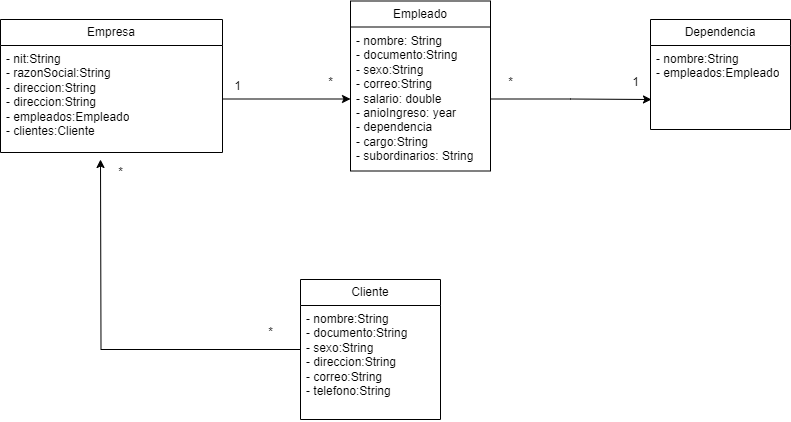

The diagram above was exported from draw.io. Its source (the exported page's mxGraphModel, read from the mxfile embedded in the PNG):
<mxGraphModel dx="1434" dy="780" grid="1" gridSize="10" guides="1" tooltips="1" connect="1" arrows="1" fold="1" page="1" pageScale="1" pageWidth="827" pageHeight="1169" math="0" shadow="0">
  <root>
    <mxCell id="0" />
    <mxCell id="1" parent="0" />
    <mxCell id="0WWnQyJyVvv2TSxXSLON-1" value="Empresa" style="swimlane;fontStyle=0;childLayout=stackLayout;horizontal=1;startSize=26;fillColor=none;horizontalStack=0;resizeParent=1;resizeParentMax=0;resizeLast=0;collapsible=1;marginBottom=0;whiteSpace=wrap;html=1;container=0;" vertex="1" parent="1">
      <mxGeometry x="20" y="110" width="222" height="133" as="geometry" />
    </mxCell>
    <mxCell id="0WWnQyJyVvv2TSxXSLON-3" value="- nit:String&lt;br&gt;- razonSocial:String&lt;br&gt;- direccion:String&lt;br&gt;- direccion:String&lt;br&gt;- empleados:Empleado&lt;br&gt;- clientes:Cliente" style="text;strokeColor=none;fillColor=none;align=left;verticalAlign=top;spacingLeft=4;spacingRight=4;overflow=hidden;rotatable=0;points=[[0,0.5],[1,0.5]];portConstraint=eastwest;whiteSpace=wrap;html=1;" vertex="1" parent="0WWnQyJyVvv2TSxXSLON-1">
      <mxGeometry y="26" width="222" height="107" as="geometry" />
    </mxCell>
    <mxCell id="0WWnQyJyVvv2TSxXSLON-5" value="Empleado" style="swimlane;fontStyle=0;childLayout=stackLayout;horizontal=1;startSize=26;fillColor=none;horizontalStack=0;resizeParent=1;resizeParentMax=0;resizeLast=0;collapsible=1;marginBottom=0;whiteSpace=wrap;html=1;container=0;" vertex="1" parent="1">
      <mxGeometry x="370" y="91.5" width="140" height="170" as="geometry" />
    </mxCell>
    <mxCell id="0WWnQyJyVvv2TSxXSLON-6" value="- nombre: String&lt;br&gt;- documento:String&lt;br&gt;- sexo:String&lt;br&gt;- correo:String&lt;br&gt;- salario: double&lt;br&gt;- anioIngreso: year&lt;br&gt;- dependencia&lt;br&gt;- cargo:String&lt;br&gt;- subordinarios: String" style="text;strokeColor=none;fillColor=none;align=left;verticalAlign=top;spacingLeft=4;spacingRight=4;overflow=hidden;rotatable=0;points=[[0,0.5],[1,0.5]];portConstraint=eastwest;whiteSpace=wrap;html=1;" vertex="1" parent="0WWnQyJyVvv2TSxXSLON-5">
      <mxGeometry y="26" width="140" height="144" as="geometry" />
    </mxCell>
    <mxCell id="0WWnQyJyVvv2TSxXSLON-9" value="Dependencia" style="swimlane;fontStyle=0;childLayout=stackLayout;horizontal=1;startSize=26;fillColor=none;horizontalStack=0;resizeParent=1;resizeParentMax=0;resizeLast=0;collapsible=1;marginBottom=0;whiteSpace=wrap;html=1;container=0;" vertex="1" parent="1">
      <mxGeometry x="670" y="110" width="140" height="110" as="geometry" />
    </mxCell>
    <mxCell id="0WWnQyJyVvv2TSxXSLON-10" value="- nombre:String&lt;br&gt;- empleados:Empleado" style="text;strokeColor=none;fillColor=none;align=left;verticalAlign=top;spacingLeft=4;spacingRight=4;overflow=hidden;rotatable=0;points=[[0,0.5],[1,0.5]];portConstraint=eastwest;whiteSpace=wrap;html=1;" vertex="1" parent="0WWnQyJyVvv2TSxXSLON-9">
      <mxGeometry y="26" width="140" height="84" as="geometry" />
    </mxCell>
    <mxCell id="0WWnQyJyVvv2TSxXSLON-31" style="edgeStyle=orthogonalEdgeStyle;rounded=0;orthogonalLoop=1;jettySize=auto;html=1;" edge="1" parent="1" source="0WWnQyJyVvv2TSxXSLON-13">
      <mxGeometry relative="1" as="geometry">
        <mxPoint x="120" y="250" as="targetPoint" />
      </mxGeometry>
    </mxCell>
    <mxCell id="0WWnQyJyVvv2TSxXSLON-13" value="Cliente" style="swimlane;fontStyle=0;childLayout=stackLayout;horizontal=1;startSize=26;fillColor=none;horizontalStack=0;resizeParent=1;resizeParentMax=0;resizeLast=0;collapsible=1;marginBottom=0;whiteSpace=wrap;html=1;container=0;" vertex="1" parent="1">
      <mxGeometry x="320" y="370" width="140" height="140" as="geometry" />
    </mxCell>
    <mxCell id="0WWnQyJyVvv2TSxXSLON-14" value="- nombre:String&lt;br&gt;- documento:String&lt;br&gt;- sexo:String&lt;br&gt;- direccion:String&lt;br&gt;- correo:String&lt;br&gt;- telefono:String" style="text;strokeColor=none;fillColor=none;align=left;verticalAlign=top;spacingLeft=4;spacingRight=4;overflow=hidden;rotatable=0;points=[[0,0.5],[1,0.5]];portConstraint=eastwest;whiteSpace=wrap;html=1;" vertex="1" parent="0WWnQyJyVvv2TSxXSLON-13">
      <mxGeometry y="26" width="140" height="114" as="geometry" />
    </mxCell>
    <mxCell id="0WWnQyJyVvv2TSxXSLON-25" style="edgeStyle=orthogonalEdgeStyle;rounded=0;orthogonalLoop=1;jettySize=auto;html=1;" edge="1" parent="1" source="0WWnQyJyVvv2TSxXSLON-3" target="0WWnQyJyVvv2TSxXSLON-6">
      <mxGeometry relative="1" as="geometry" />
    </mxCell>
    <mxCell id="0WWnQyJyVvv2TSxXSLON-26" value="1" style="text;html=1;align=center;verticalAlign=middle;resizable=0;points=[];autosize=1;strokeColor=none;fillColor=none;" vertex="1" parent="1">
      <mxGeometry x="242" y="161.5" width="30" height="30" as="geometry" />
    </mxCell>
    <mxCell id="0WWnQyJyVvv2TSxXSLON-27" value="*" style="text;html=1;align=center;verticalAlign=middle;resizable=0;points=[];autosize=1;strokeColor=none;fillColor=none;" vertex="1" parent="1">
      <mxGeometry x="335" y="158" width="30" height="30" as="geometry" />
    </mxCell>
    <mxCell id="0WWnQyJyVvv2TSxXSLON-28" style="edgeStyle=orthogonalEdgeStyle;rounded=0;orthogonalLoop=1;jettySize=auto;html=1;entryX=0.007;entryY=0.643;entryDx=0;entryDy=0;entryPerimeter=0;" edge="1" parent="1" source="0WWnQyJyVvv2TSxXSLON-6" target="0WWnQyJyVvv2TSxXSLON-10">
      <mxGeometry relative="1" as="geometry" />
    </mxCell>
    <mxCell id="0WWnQyJyVvv2TSxXSLON-29" value="*" style="text;html=1;align=center;verticalAlign=middle;resizable=0;points=[];autosize=1;strokeColor=none;fillColor=none;" vertex="1" parent="1">
      <mxGeometry x="515" y="158" width="30" height="30" as="geometry" />
    </mxCell>
    <mxCell id="0WWnQyJyVvv2TSxXSLON-30" value="1" style="text;html=1;align=center;verticalAlign=middle;resizable=0;points=[];autosize=1;strokeColor=none;fillColor=none;" vertex="1" parent="1">
      <mxGeometry x="640" y="158" width="30" height="30" as="geometry" />
    </mxCell>
    <mxCell id="0WWnQyJyVvv2TSxXSLON-32" value="*" style="text;html=1;align=center;verticalAlign=middle;resizable=0;points=[];autosize=1;strokeColor=none;fillColor=none;" vertex="1" parent="1">
      <mxGeometry x="275" y="408" width="30" height="30" as="geometry" />
    </mxCell>
    <mxCell id="0WWnQyJyVvv2TSxXSLON-33" value="*" style="text;html=1;align=center;verticalAlign=middle;resizable=0;points=[];autosize=1;strokeColor=none;fillColor=none;" vertex="1" parent="1">
      <mxGeometry x="125" y="248" width="30" height="30" as="geometry" />
    </mxCell>
  </root>
</mxGraphModel>